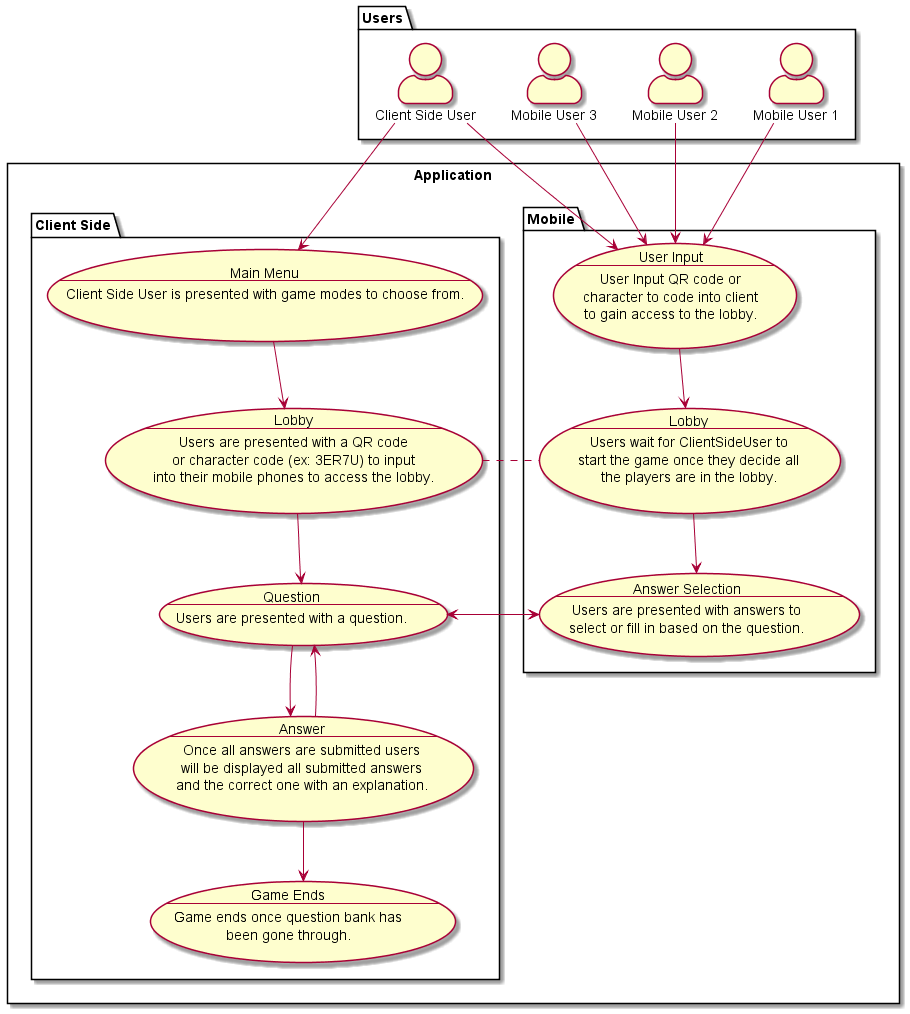

The diagram above was rendered by PlantUML. Its source (embedded in the PNG):
@startuml
skinparam actorStyle awesome
package Users {
    actor "Client Side User" as ClientSideUser
    actor "Mobile User 1" as MobileUser1
    actor "Mobile User 2" as MobileUser2
    actor "Mobile User 3" as MobileUser3
}



rectangle Application {
    package "Client Side" {
    usecase MainMenu as "Main Menu
    --
    Client Side User is presented with game modes to choose from."
    usecase LobbyCS as "Lobby
    --
    Users are presented with a QR code
    or character code (ex: 3ER7U) to input
    into their mobile phones to access the lobby."
    usecase Question as "Question
    --
    Users are presented with a question."
    usecase Answer as "Answer
    --
    Once all answers are submitted users
    will be displayed all submitted answers
    and the correct one with an explanation."
    usecase End as "Game Ends
    --
    Game ends once question bank has
    been gone through."
    }

    package "Mobile" {
    usecase UserInput as "User Input
    --
    User Input QR code or
    character to code into client
    to gain access to the lobby."
    usecase LobbyM as "Lobby
    --
    Users wait for ClientSideUser to
    start the game once they decide all
    the players are in the lobby."
    usecase SelectAnswers as "Answer Selection
    --
    Users are presented with answers to
    select or fill in based on the question."
    }
}
ClientSideUser -->  MainMenu
MainMenu --> LobbyCS
LobbyCS --> Question
Question --> Answer
Question --> SelectAnswers
Answer --> Question
Answer --> End

LobbyCS . LobbyM

MobileUser1 -> UserInput
MobileUser2 -> UserInput
MobileUser3 -> UserInput
ClientSideUser -> UserInput
UserInput --> LobbyM
LobbyM --> SelectAnswers
SelectAnswers --> Question


@enduml